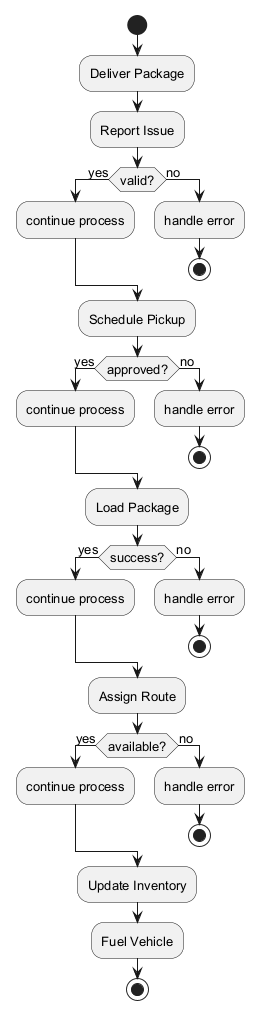

The diagram above was rendered by PlantUML. Its source (embedded in the PNG):
@startuml
skinparam monochrome true
skinparam defaultFontSize 13
start
:Deliver Package;
:Report Issue;
if (valid?) then (yes)
:continue process;
else (no)
:handle error;
stop
endif
:Schedule Pickup;
if (approved?) then (yes)
:continue process;
else (no)
:handle error;
stop
endif
:Load Package;
if (success?) then (yes)
:continue process;
else (no)
:handle error;
stop
endif
:Assign Route;
if (available?) then (yes)
:continue process;
else (no)
:handle error;
stop
endif
:Update Inventory;
:Fuel Vehicle;
stop
@enduml